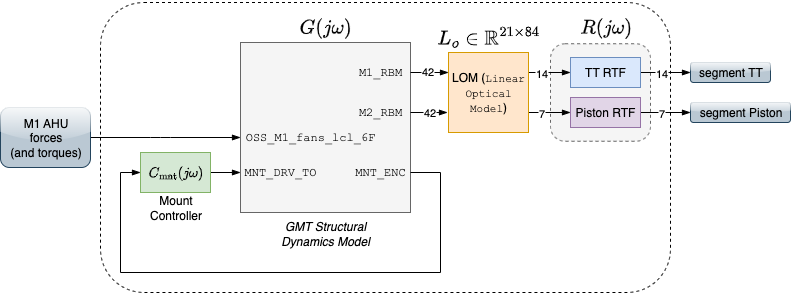

The diagram above was exported from draw.io. Its source (the exported page's mxGraphModel, read from the mxfile embedded in the PNG):
<mxGraphModel dx="1011" dy="565" grid="1" gridSize="10" guides="1" tooltips="1" connect="1" arrows="1" fold="1" page="1" pageScale="1" pageWidth="1169" pageHeight="827" math="1" shadow="0">
  <root>
    <mxCell id="0" />
    <mxCell id="1" parent="0" />
    <mxCell id="2" value="" style="rounded=1;whiteSpace=wrap;html=1;fontFamily=Courier New;dashed=1;" vertex="1" parent="1">
      <mxGeometry x="290" y="150" width="570" height="290" as="geometry" />
    </mxCell>
    <mxCell id="3" value="" style="rounded=1;whiteSpace=wrap;html=1;fontFamily=Courier New;dashed=1;fillColor=#f5f5f5;fontColor=#333333;strokeColor=#666666;" vertex="1" parent="1">
      <mxGeometry x="740" y="191.25" width="100" height="97.5" as="geometry" />
    </mxCell>
    <mxCell id="4" value="" style="rounded=0;whiteSpace=wrap;html=1;align=center;fillColor=#f5f5f5;strokeColor=#666666;fontColor=#333333;glass=0;" vertex="1" parent="1">
      <mxGeometry x="430" y="190" width="170" height="170" as="geometry" />
    </mxCell>
    <mxCell id="5" value="M1_RBM" style="text;html=1;strokeColor=none;fillColor=none;align=center;verticalAlign=middle;whiteSpace=wrap;rounded=0;fontFamily=Courier New;fontSize=12;" vertex="1" parent="1">
      <mxGeometry x="540" y="210" width="60" height="20" as="geometry" />
    </mxCell>
    <mxCell id="6" value="42" style="edgeStyle=orthogonalEdgeStyle;rounded=0;orthogonalLoop=1;jettySize=auto;html=1;exitX=1;exitY=0.5;exitDx=0;exitDy=0;startArrow=none;startFill=0;endArrow=blockThin;endFill=1;" edge="1" source="7" parent="1">
      <mxGeometry relative="1" as="geometry">
        <mxPoint x="599" y="260" as="sourcePoint" />
        <mxPoint x="637" y="260" as="targetPoint" />
      </mxGeometry>
    </mxCell>
    <mxCell id="7" value="M2_RBM" style="text;html=1;strokeColor=none;fillColor=none;align=center;verticalAlign=middle;whiteSpace=wrap;rounded=0;fontFamily=Courier New;fontSize=12;fontStyle=0" vertex="1" parent="1">
      <mxGeometry x="540" y="250" width="60" height="20" as="geometry" />
    </mxCell>
    <mxCell id="8" value="GMT Structural&lt;br&gt;Dynamics Model" style="text;html=1;strokeColor=none;fillColor=none;align=center;verticalAlign=middle;whiteSpace=wrap;rounded=0;fontFamily=Helvetica;fontSize=12;fontStyle=2" vertex="1" parent="1">
      <mxGeometry x="440" y="360" width="150" height="41" as="geometry" />
    </mxCell>
    <mxCell id="9" style="edgeStyle=orthogonalEdgeStyle;rounded=0;jumpStyle=gap;orthogonalLoop=1;jettySize=auto;html=1;endArrow=blockThin;endFill=1;entryX=0;entryY=0.25;entryDx=0;entryDy=0;exitX=1;exitY=0.5;exitDx=0;exitDy=0;" edge="1" source="5" target="15" parent="1">
      <mxGeometry relative="1" as="geometry">
        <mxPoint x="630" y="210" as="targetPoint" />
        <mxPoint x="610" y="200" as="sourcePoint" />
      </mxGeometry>
    </mxCell>
    <mxCell id="10" value="42" style="edgeLabel;html=1;align=center;verticalAlign=middle;resizable=0;points=[];" vertex="1" connectable="0" parent="9">
      <mxGeometry x="-0.3684" y="2" relative="1" as="geometry">
        <mxPoint x="4" as="offset" />
      </mxGeometry>
    </mxCell>
    <mxCell id="11" style="edgeStyle=orthogonalEdgeStyle;rounded=0;orthogonalLoop=1;jettySize=auto;html=1;exitX=1;exitY=0.25;exitDx=0;exitDy=0;entryX=0;entryY=0.5;entryDx=0;entryDy=0;endArrow=blockThin;endFill=1;" edge="1" source="15" target="18" parent="1">
      <mxGeometry relative="1" as="geometry" />
    </mxCell>
    <mxCell id="12" value="14" style="edgeLabel;html=1;align=center;verticalAlign=middle;resizable=0;points=[];" vertex="1" connectable="0" parent="11">
      <mxGeometry x="-0.2" y="-2" relative="1" as="geometry">
        <mxPoint x="-5" y="-2" as="offset" />
      </mxGeometry>
    </mxCell>
    <mxCell id="13" style="edgeStyle=orthogonalEdgeStyle;rounded=0;orthogonalLoop=1;jettySize=auto;html=1;exitX=1;exitY=0.75;exitDx=0;exitDy=0;endArrow=blockThin;endFill=1;" edge="1" source="15" target="21" parent="1">
      <mxGeometry relative="1" as="geometry" />
    </mxCell>
    <mxCell id="14" value="7" style="edgeLabel;html=1;align=center;verticalAlign=middle;resizable=0;points=[];" vertex="1" connectable="0" parent="13">
      <mxGeometry x="0.25" y="-1" relative="1" as="geometry">
        <mxPoint x="-14" y="-1" as="offset" />
      </mxGeometry>
    </mxCell>
    <mxCell id="15" value="LOM (&lt;font face=&quot;Courier New&quot; style=&quot;font-size: 11px&quot;&gt;Linear Optical Model&lt;/font&gt;)" style="rounded=0;whiteSpace=wrap;html=1;align=center;labelBackgroundColor=none;fillColor=#ffe6cc;strokeColor=#d79b00;" vertex="1" parent="1">
      <mxGeometry x="638" y="200" width="80" height="80" as="geometry" />
    </mxCell>
    <mxCell id="16" style="edgeStyle=orthogonalEdgeStyle;rounded=0;orthogonalLoop=1;jettySize=auto;html=1;exitX=1;exitY=0.5;exitDx=0;exitDy=0;startArrow=none;startFill=0;endArrow=blockThin;endFill=1;" edge="1" source="18" target="22" parent="1">
      <mxGeometry relative="1" as="geometry">
        <mxPoint x="843" y="225.5" as="targetPoint" />
      </mxGeometry>
    </mxCell>
    <mxCell id="17" value="14" style="edgeLabel;html=1;align=center;verticalAlign=middle;resizable=0;points=[];" vertex="1" connectable="0" parent="16">
      <mxGeometry x="-0.2558" y="2" relative="1" as="geometry">
        <mxPoint x="1" y="2" as="offset" />
      </mxGeometry>
    </mxCell>
    <mxCell id="18" value="TT RTF" style="rounded=0;whiteSpace=wrap;html=1;align=center;labelBackgroundColor=none;fillColor=#dae8fc;strokeColor=#6c8ebf;" vertex="1" parent="1">
      <mxGeometry x="760" y="205" width="70" height="30" as="geometry" />
    </mxCell>
    <mxCell id="19" style="edgeStyle=orthogonalEdgeStyle;rounded=0;orthogonalLoop=1;jettySize=auto;html=1;exitX=1;exitY=0.5;exitDx=0;exitDy=0;startArrow=none;startFill=0;endArrow=blockThin;endFill=1;" edge="1" source="21" target="23" parent="1">
      <mxGeometry relative="1" as="geometry">
        <mxPoint x="843" y="280.5" as="targetPoint" />
      </mxGeometry>
    </mxCell>
    <mxCell id="20" value="7" style="edgeLabel;html=1;align=center;verticalAlign=middle;resizable=0;points=[];" vertex="1" connectable="0" parent="19">
      <mxGeometry x="-0.2558" relative="1" as="geometry">
        <mxPoint x="1" as="offset" />
      </mxGeometry>
    </mxCell>
    <mxCell id="21" value="Piston RTF" style="rounded=0;whiteSpace=wrap;html=1;align=center;labelBackgroundColor=none;fillColor=#e1d5e7;strokeColor=#9673a6;" vertex="1" parent="1">
      <mxGeometry x="760" y="245" width="70" height="30" as="geometry" />
    </mxCell>
    <mxCell id="22" value="segment TT" style="text;html=1;align=center;verticalAlign=middle;resizable=0;points=[];autosize=1;strokeColor=#23445d;fillColor=#bac8d3;rounded=1;glass=1;" vertex="1" parent="1">
      <mxGeometry x="880" y="210" width="80" height="20" as="geometry" />
    </mxCell>
    <mxCell id="23" value="segment Piston" style="text;html=1;align=center;verticalAlign=middle;resizable=0;points=[];autosize=1;strokeColor=#23445d;fillColor=#bac8d3;rounded=1;glass=1;" vertex="1" parent="1">
      <mxGeometry x="880" y="250" width="100" height="20" as="geometry" />
    </mxCell>
    <mxCell id="24" value="$$G(j\omega)$$" style="text;html=1;align=center;verticalAlign=middle;resizable=0;points=[];autosize=1;strokeColor=none;fillColor=none;fontSize=17;" vertex="1" parent="1">
      <mxGeometry x="445" y="160" width="140" height="30" as="geometry" />
    </mxCell>
    <mxCell id="25" value="$$R(j\omega)$$" style="text;html=1;align=center;verticalAlign=middle;resizable=0;points=[];autosize=1;strokeColor=none;fillColor=none;fontSize=17;" vertex="1" parent="1">
      <mxGeometry x="725" y="160" width="140" height="30" as="geometry" />
    </mxCell>
    <mxCell id="26" value="$$L_o \in \mathbb{R}^{21 \times 84}$$" style="text;html=1;align=center;verticalAlign=middle;resizable=1;points=[];autosize=1;strokeColor=none;fillColor=none;fontSize=17;movable=1;rotatable=1;deletable=1;editable=1;locked=0;connectable=1;" vertex="1" parent="1">
      <mxGeometry x="621.25" y="170" width="113.5" height="30" as="geometry" />
    </mxCell>
    <mxCell id="27" value="MNT_ENC" style="text;html=1;strokeColor=none;fillColor=none;align=center;verticalAlign=middle;whiteSpace=wrap;rounded=0;fontFamily=Courier New;fontSize=12;fontStyle=0" vertex="1" parent="1">
      <mxGeometry x="540" y="310" width="60" height="20" as="geometry" />
    </mxCell>
    <mxCell id="28" value="MNT_DRV_TO" style="text;html=1;strokeColor=none;fillColor=none;align=center;verticalAlign=middle;whiteSpace=wrap;rounded=0;fontFamily=Courier New;fontSize=12;fontStyle=0" vertex="1" parent="1">
      <mxGeometry x="430" y="310" width="80" height="20" as="geometry" />
    </mxCell>
    <mxCell id="29" style="edgeStyle=orthogonalEdgeStyle;rounded=0;orthogonalLoop=1;jettySize=auto;html=1;exitX=1;exitY=0.5;exitDx=0;exitDy=0;entryX=0;entryY=0.5;entryDx=0;entryDy=0;endArrow=blockThin;endFill=1;" edge="1" source="30" target="28" parent="1">
      <mxGeometry relative="1" as="geometry" />
    </mxCell>
    <mxCell id="30" value="$$C_\textrm{mnt}(j\omega)$$" style="rounded=0;whiteSpace=wrap;html=1;fillColor=#d5e8d4;strokeColor=#82b366;" vertex="1" parent="1">
      <mxGeometry x="330" y="300" width="70" height="40" as="geometry" />
    </mxCell>
    <mxCell id="31" value="Mount&lt;br&gt;Controller" style="text;html=1;align=center;verticalAlign=middle;resizable=0;points=[];autosize=1;" vertex="1" parent="1">
      <mxGeometry x="330" y="340" width="70" height="30" as="geometry" />
    </mxCell>
    <mxCell id="32" value="" style="endArrow=blockThin;html=1;endFill=1;entryX=0;entryY=0.5;entryDx=0;entryDy=0;" edge="1" source="33" target="35" parent="1">
      <mxGeometry width="50" height="50" relative="1" as="geometry">
        <mxPoint x="237" y="266" as="sourcePoint" />
        <mxPoint x="250" y="235" as="targetPoint" />
        <Array as="points">
          <mxPoint x="350" y="285" />
        </Array>
      </mxGeometry>
    </mxCell>
    <mxCell id="33" value="M1 AHU&lt;div&gt;forces&lt;/div&gt;&lt;div&gt;(and torques)&lt;/div&gt;" style="text;html=1;align=center;verticalAlign=middle;resizable=0;points=[];autosize=1;glass=1;rounded=1;shadow=0;sketch=0;fillColor=#bac8d3;strokeColor=#23445d;" vertex="1" parent="1">
      <mxGeometry x="190" y="255" width="90" height="60" as="geometry" />
    </mxCell>
    <mxCell id="34" style="edgeStyle=orthogonalEdgeStyle;rounded=0;jumpStyle=gap;orthogonalLoop=1;jettySize=auto;html=1;startArrow=none;startFill=0;endArrow=blockThin;endFill=1;strokeWidth=1;fontFamily=Courier New;fontSize=11;fontColor=#0000FF;exitX=1;exitY=0.5;exitDx=0;exitDy=0;entryX=0;entryY=0.5;entryDx=0;entryDy=0;" edge="1" source="27" target="30" parent="1">
      <mxGeometry relative="1" as="geometry">
        <mxPoint x="180" y="400" as="sourcePoint" />
        <mxPoint x="320" y="360" as="targetPoint" />
        <Array as="points">
          <mxPoint x="630" y="320" />
          <mxPoint x="630" y="420" />
          <mxPoint x="310" y="420" />
          <mxPoint x="310" y="320" />
        </Array>
      </mxGeometry>
    </mxCell>
    <mxCell id="35" value="OSS_M1_fans_lcl_6F" style="text;html=1;strokeColor=none;fillColor=none;align=center;verticalAlign=middle;whiteSpace=wrap;rounded=0;fontFamily=Courier New;fontSize=12;fontStyle=0" vertex="1" parent="1">
      <mxGeometry x="430" y="275" width="140" height="20" as="geometry" />
    </mxCell>
  </root>
</mxGraphModel>